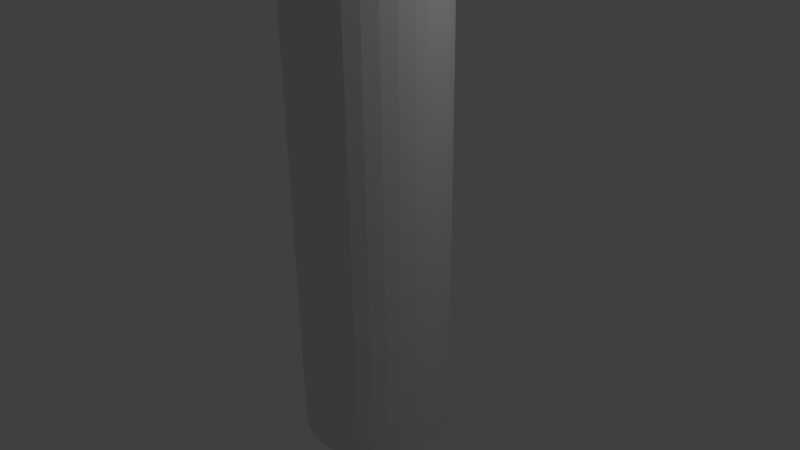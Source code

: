 # Source: test_tube.blend  (saved by Blender 2.77.0; exported with 4.5.12 LTS)
import bpy
from mathutils import Matrix  # noqa: F401  (used for matrix-valued properties, if any)

bpy.ops.wm.read_factory_settings(use_empty=True)
scene = bpy.context.scene
scene.name = 'Scene'

# ---- collections
col_collection_1 = bpy.data.collections.new('Collection 1'); scene.collection.children.link(col_collection_1)

# ---- world
world_world = bpy.data.worlds.new('World'); scene.world = world_world
world_world.color = (0.05088, 0.05088, 0.05088)
world_world.use_sun_shadow = False
world_world.sun_shadow_jitter_overblur = 0.0
world_world.cycles.sampling_method = 'MANUAL'

# ---- cameras
cam_camera = bpy.data.cameras.new('Camera')
cam_camera.clip_end = 100.0
cam_camera.lens = 35.0
cam_camera.sensor_width = 32.0
cam_camera.sensor_height = 18.0
cam_camera.ortho_scale = 7.314
cam_camera.dof.focus_distance = 0.0
cam_camera.dof.aperture_fstop = 128.0

# ---- lights
light_lamp = bpy.data.lights.new('Lamp', 'POINT')
light_lamp.transmission_factor = 0.0
light_lamp.cutoff_distance = 30.0
light_lamp.energy = 100.0
light_lamp.shadow_buffer_clip_start = 1.001
light_lamp.shadow_soft_size = 0.1
light_lamp.shadow_maximum_resolution = 0.006
light_lamp.use_absolute_resolution = True

# ---- meshes
me_cylinder_004 = bpy.data.meshes.new('Cylinder.004')
me_cylinder_004.from_pydata([(-0.1951, 0.0, 7.103), (-0.3827, 0.0, 7.046), (-0.5556, 0.0, 6.954), (-0.7071, 0.0, 6.829), (-0.8315, 0.0, 6.678), (-0.9239, 0.0, 6.505), (-0.9808, 0.0, 6.317), (-1.0, 0.0, 6.122), (-0.1913, 0.03806, 7.103), (-0.3753, 0.07466, 7.046), (-0.5449, 0.1084, 6.954), (-0.6935, 0.1379, 6.829), (-0.8155, 0.1622, 6.678), (-0.9061, 0.1802, 6.505), (-0.9619, 0.1913, 6.317), (-0.9808, 0.1951, 6.122), (-0.1802, 0.07466, 7.103), (-0.3536, 0.1464, 7.046), (-0.5133, 0.2126, 6.954), (-0.6533, 0.2706, 6.829), (-0.7682, 0.3182, 6.678), (-0.8536, 0.3536, 6.505), (-0.9061, 0.3753, 6.317), (-0.9239, 0.3827, 6.122), (-0.1622, 0.1084, 7.103), (-0.3182, 0.2126, 7.046), (-0.4619, 0.3087, 6.954), (-0.5879, 0.3928, 6.829), (-0.6913, 0.4619, 6.678), (-0.7682, 0.5133, 6.505), (-0.8155, 0.5449, 6.317), (-0.8315, 0.5556, 6.122), (-0.1379, 0.1379, 7.103), (-0.2706, 0.2706, 7.046), (-0.3928, 0.3928, 6.954), (-0.5, 0.5, 6.829), (-0.5879, 0.5879, 6.678), (-0.6533, 0.6533, 6.505), (-0.6935, 0.6935, 6.317), (-0.7071, 0.7071, 6.122), (-0.1084, 0.1622, 7.103), (-0.2126, 0.3182, 7.046), (-0.3087, 0.4619, 6.954), (-0.3928, 0.5879, 6.829), (-0.4619, 0.6913, 6.678), (-0.5133, 0.7682, 6.505), (-0.5449, 0.8155, 6.317), (-0.5556, 0.8315, 6.122), (-0.07466, 0.1802, 7.103), (-0.1464, 0.3536, 7.046), (-0.2126, 0.5133, 6.954), (-0.2706, 0.6533, 6.829), (-0.3182, 0.7682, 6.678), (-0.3536, 0.8536, 6.505), (-0.3753, 0.9061, 6.317), (-0.3827, 0.9239, 6.122), (-0.03806, 0.1913, 7.103), (-0.07466, 0.3753, 7.046), (-0.1084, 0.5449, 6.954), (-0.1379, 0.6935, 6.829), (-0.1622, 0.8155, 6.678), (-0.1802, 0.9061, 6.505), (-0.1913, 0.9619, 6.317), (-0.1951, 0.9808, 6.122), (3.266e-07, 0.1951, 7.103), (3.192e-07, 0.3827, 7.046), (3.117e-07, 0.5556, 6.954), (3.192e-07, 0.7071, 6.829), (3.341e-07, 0.8315, 6.678), (2.745e-07, 0.9239, 6.505), (3.937e-07, 0.9808, 6.317), (0.03806, 0.1913, 7.103), (0.07466, 0.3753, 7.046), (0.1084, 0.5449, 6.954), (0.138, 0.6935, 6.829), (0.1622, 0.8155, 6.678), (0.1802, 0.9061, 6.505), (0.1913, 0.9619, 6.317), (0.07466, 0.1802, 7.103), (0.1464, 0.3536, 7.046), (0.2126, 0.5133, 6.954), (0.2706, 0.6533, 6.829), (0.3182, 0.7682, 6.678), (0.3536, 0.8536, 6.505), (0.3753, 0.9061, 6.317), (0.1084, 0.1622, 7.103), (0.2126, 0.3182, 7.046), (0.3087, 0.4619, 6.954), (0.3928, 0.5879, 6.829), (0.4619, 0.6913, 6.678), (0.5133, 0.7682, 6.505), (0.5449, 0.8155, 6.317), (0.138, 0.1379, 7.103), (0.2706, 0.2706, 7.046), (0.3928, 0.3928, 6.954), (0.5, 0.5, 6.829), (0.5879, 0.5879, 6.678), (0.6533, 0.6533, 6.505), (0.6935, 0.6935, 6.317), (0.1622, 0.1084, 7.103), (0.3182, 0.2126, 7.046), (0.4619, 0.3087, 6.954), (0.5879, 0.3928, 6.829), (0.6913, 0.4619, 6.678), (0.7682, 0.5133, 6.505), (0.8155, 0.5449, 6.317), (0.1802, 0.07466, 7.103), (0.3536, 0.1464, 7.046), (0.5133, 0.2126, 6.954), (0.6533, 0.2706, 6.829), (0.7682, 0.3182, 6.678), (0.8536, 0.3536, 6.505), (0.9061, 0.3753, 6.317), (0.1913, 0.03806, 7.103), (0.3753, 0.07466, 7.046), (0.5449, 0.1084, 6.954), (0.6935, 0.1379, 6.829), (0.8155, 0.1622, 6.678), (0.9061, 0.1802, 6.505), (0.9619, 0.1913, 6.317), (0.1951, -7.212e-09, 7.103), (0.3827, 4.122e-08, 7.046), (0.5556, 2.632e-08, 6.954), (0.7071, -2.584e-08, 6.829), (0.8315, -8.544e-08, 6.678), (0.9239, 6.357e-08, 6.505), (0.9808, -8.544e-08, 6.317), (0.1913, -0.03806, 7.103), (0.3753, -0.07466, 7.046), (0.5449, -0.1084, 6.954), (0.6935, -0.1379, 6.829), (0.8155, -0.1622, 6.678), (0.9061, -0.1802, 6.505), (0.9619, -0.1913, 6.317), (0.1802, -0.07466, 7.103), (0.3536, -0.1464, 7.046), (0.5133, -0.2126, 6.954), (0.6533, -0.2706, 6.829), (0.7682, -0.3182, 6.678), (0.8536, -0.3536, 6.505), (0.9061, -0.3753, 6.317), (0.1622, -0.1084, 7.103), (0.3182, -0.2126, 7.046), (0.4619, -0.3087, 6.954), (0.5879, -0.3928, 6.829), (0.6913, -0.4619, 6.678), (0.7682, -0.5133, 6.505), (0.8155, -0.5449, 6.317), (0.138, -0.1379, 7.103), (0.2706, -0.2706, 7.046), (0.3928, -0.3928, 6.954), (0.5, -0.5, 6.829), (0.5879, -0.5879, 6.678), (0.6533, -0.6533, 6.505), (0.6935, -0.6935, 6.317), (0.1084, -0.1622, 7.103), (0.2126, -0.3182, 7.046), (0.3087, -0.4619, 6.954), (0.3928, -0.5879, 6.829), (0.4619, -0.6913, 6.678), (0.5133, -0.7682, 6.505), (0.5449, -0.8155, 6.317), (0.07466, -0.1802, 7.103), (0.1464, -0.3536, 7.046), (0.2126, -0.5133, 6.954), (0.2706, -0.6533, 6.829), (0.3182, -0.7682, 6.678), (0.3536, -0.8536, 6.505), (0.3753, -0.9061, 6.317), (0.03806, -0.1913, 7.103), (0.07466, -0.3753, 7.046), (0.1084, -0.5449, 6.954), (0.1379, -0.6935, 6.829), (0.1622, -0.8155, 6.678), (0.1802, -0.9061, 6.505), (0.1913, -0.9619, 6.317), (3.117e-07, -0.1951, 7.103), (2.819e-07, -0.3827, 7.046), (2.819e-07, -0.5556, 6.954), (1.851e-07, -0.7071, 6.829), (1.404e-07, -0.8315, 6.678), (3.192e-07, -0.9239, 6.505), (9.567e-08, -0.9808, 6.317), (-0.03806, -0.1913, 7.103), (-0.07466, -0.3753, 7.046), (-0.1084, -0.5449, 6.954), (-0.1379, -0.6935, 6.829), (-0.1622, -0.8155, 6.678), (-0.1802, -0.9061, 6.505), (-0.1913, -0.9619, 6.317), (-0.07466, -0.1802, 7.103), (-0.1464, -0.3536, 7.046), (-0.2126, -0.5133, 6.954), (-0.2706, -0.6533, 6.829), (-0.3182, -0.7682, 6.678), (-0.3536, -0.8536, 6.505), (-0.3753, -0.9061, 6.317), (-0.1084, -0.1622, 7.103), (-0.2126, -0.3182, 7.046), (-0.3087, -0.4619, 6.954), (-0.3928, -0.5879, 6.829), (-0.4619, -0.6913, 6.678), (-0.5133, -0.7682, 6.505), (-0.5449, -0.8155, 6.317), (-0.1379, -0.1379, 7.103), (-0.2706, -0.2706, 7.046), (-0.3928, -0.3928, 6.954), (-0.5, -0.5, 6.829), (-0.5879, -0.5879, 6.678), (-0.6533, -0.6533, 6.505), (-0.6935, -0.6935, 6.317), (-0.1622, -0.1084, 7.103), (-0.3182, -0.2126, 7.046), (-0.4619, -0.3087, 6.954), (-0.5879, -0.3928, 6.829), (-0.6913, -0.4619, 6.678), (-0.7682, -0.5133, 6.505), (-0.8155, -0.5449, 6.317), (2.48e-08, -1.247e-07, 7.122), (-0.1802, -0.07466, 7.103), (-0.3536, -0.1464, 7.046), (-0.5133, -0.2126, 6.954), (-0.6533, -0.2706, 6.829), (-0.7682, -0.3182, 6.678), (-0.8536, -0.3536, 6.505), (-0.9061, -0.3753, 6.317), (-0.1913, -0.03806, 7.103), (-0.3753, -0.07466, 7.046), (-0.5449, -0.1084, 6.954), (-0.6935, -0.1379, 6.829), (-0.8155, -0.1622, 6.678), (-0.9061, -0.1802, 6.505), (-0.9619, -0.1913, 6.317), (0.0, 1.0, -2.518), (0.0, 1.0, 6.122), (0.1951, 0.9808, -2.518), (0.1951, 0.9808, 6.122), (0.3827, 0.9239, -2.518), (0.3827, 0.9239, 6.122), (0.5556, 0.8315, -2.518), (0.5556, 0.8315, 6.122), (0.7071, 0.7071, -2.518), (0.7071, 0.7071, 6.122), (0.8315, 0.5556, -2.518), (0.8315, 0.5556, 6.122), (0.9239, 0.3827, -2.518), (0.9239, 0.3827, 6.122), (0.9808, 0.1951, -2.518), (0.9808, 0.1951, 6.122), (1.0, 7.55e-08, -2.518), (1.0, 7.55e-08, 6.122), (0.9808, -0.1951, -2.518), (0.9808, -0.1951, 6.122), (0.9239, -0.3827, -2.518), (0.9239, -0.3827, 6.122), (0.8315, -0.5556, -2.518), (0.8315, -0.5556, 6.122), (0.7071, -0.7071, -2.518), (0.7071, -0.7071, 6.122), (0.5556, -0.8315, -2.518), (0.5556, -0.8315, 6.122), (0.3827, -0.9239, -2.518), (0.3827, -0.9239, 6.122), (0.1951, -0.9808, -2.518), (0.1951, -0.9808, 6.122), (-3.258e-07, -1.0, -2.518), (-3.258e-07, -1.0, 6.122), (-0.1951, -0.9808, -2.518), (-0.1951, -0.9808, 6.122), (-0.3827, -0.9239, -2.518), (-0.3827, -0.9239, 6.122), (-0.5556, -0.8315, -2.518), (-0.5556, -0.8315, 6.122), (-0.7071, -0.7071, -2.518), (-0.7071, -0.7071, 6.122), (-0.8315, -0.5556, -2.518), (-0.8315, -0.5556, 6.122), (-0.9239, -0.3827, -2.518), (-0.9239, -0.3827, 6.122), (-0.9808, -0.1951, -2.518), (-0.9808, -0.1951, 6.122), (-1.0, 9.656e-07, -2.518), (-0.9808, 0.1951, -2.518), (-0.9239, 0.3827, -2.518), (-0.8315, 0.5556, -2.518), (-0.7071, 0.7071, -2.518), (-0.5556, 0.8315, -2.518), (-0.3827, 0.9239, -2.518), (-0.1951, 0.9808, -2.518)], [], [(4, 3, 11, 12), (5, 4, 12, 13), (6, 5, 13, 14), (7, 6, 14, 15), (0, 218, 8), (1, 0, 8, 9), (2, 1, 9, 10), (3, 2, 10, 11), (11, 10, 18, 19), (12, 11, 19, 20), (13, 12, 20, 21), (14, 13, 21, 22), (15, 14, 22, 23), (8, 218, 16), (9, 8, 16, 17), (10, 9, 17, 18), (23, 22, 30, 31), (16, 218, 24), (17, 16, 24, 25), (18, 17, 25, 26), (19, 18, 26, 27), (20, 19, 27, 28), (21, 20, 28, 29), (22, 21, 29, 30), (28, 27, 35, 36), (29, 28, 36, 37), (30, 29, 37, 38), (31, 30, 38, 39), (24, 218, 32), (25, 24, 32, 33), (26, 25, 33, 34), (27, 26, 34, 35), (32, 218, 40), (33, 32, 40, 41), (34, 33, 41, 42), (35, 34, 42, 43), (36, 35, 43, 44), (37, 36, 44, 45), (38, 37, 45, 46), (39, 38, 46, 47), (44, 43, 51, 52), (45, 44, 52, 53), (46, 45, 53, 54), (47, 46, 54, 55), (40, 218, 48), (41, 40, 48, 49), (42, 41, 49, 50), (43, 42, 50, 51), (49, 48, 56, 57), (50, 49, 57, 58), (51, 50, 58, 59), (52, 51, 59, 60), (53, 52, 60, 61), (54, 53, 61, 62), (55, 54, 62, 63), (48, 218, 56), (61, 60, 68, 69), (62, 61, 69, 70), (63, 62, 70, 234), (56, 218, 64), (57, 56, 64, 65), (58, 57, 65, 66), (59, 58, 66, 67), (60, 59, 67, 68), (66, 65, 72, 73), (67, 66, 73, 74), (68, 67, 74, 75), (69, 68, 75, 76), (70, 69, 76, 77), (234, 70, 77, 236), (64, 218, 71), (65, 64, 71, 72), (77, 76, 83, 84), (236, 77, 84, 238), (71, 218, 78), (72, 71, 78, 79), (73, 72, 79, 80), (74, 73, 80, 81), (75, 74, 81, 82), (76, 75, 82, 83), (80, 79, 86, 87), (81, 80, 87, 88), (82, 81, 88, 89), (83, 82, 89, 90), (84, 83, 90, 91), (238, 84, 91, 240), (78, 218, 85), (79, 78, 85, 86), (91, 90, 97, 98), (240, 91, 98, 242), (85, 218, 92), (86, 85, 92, 93), (87, 86, 93, 94), (88, 87, 94, 95), (89, 88, 95, 96), (90, 89, 96, 97), (95, 94, 101, 102), (96, 95, 102, 103), (97, 96, 103, 104), (98, 97, 104, 105), (242, 98, 105, 244), (92, 218, 99), (93, 92, 99, 100), (94, 93, 100, 101), (244, 105, 112, 246), (99, 218, 106), (100, 99, 106, 107), (101, 100, 107, 108), (102, 101, 108, 109), (103, 102, 109, 110), (104, 103, 110, 111), (105, 104, 111, 112), (109, 108, 115, 116), (110, 109, 116, 117), (111, 110, 117, 118), (112, 111, 118, 119), (246, 112, 119, 248), (106, 218, 113), (107, 106, 113, 114), (108, 107, 114, 115), (248, 119, 126, 250), (113, 218, 120), (114, 113, 120, 121), (115, 114, 121, 122), (116, 115, 122, 123), (117, 116, 123, 124), (118, 117, 124, 125), (119, 118, 125, 126), (124, 123, 130, 131), (125, 124, 131, 132), (126, 125, 132, 133), (250, 126, 133, 252), (120, 218, 127), (121, 120, 127, 128), (122, 121, 128, 129), (123, 122, 129, 130), (128, 127, 134, 135), (129, 128, 135, 136), (130, 129, 136, 137), (131, 130, 137, 138), (132, 131, 138, 139), (133, 132, 139, 140), (252, 133, 140, 254), (127, 218, 134), (139, 138, 145, 146), (140, 139, 146, 147), (254, 140, 147, 256), (134, 218, 141), (135, 134, 141, 142), (136, 135, 142, 143), (137, 136, 143, 144), (138, 137, 144, 145), (142, 141, 148, 149), (143, 142, 149, 150), (144, 143, 150, 151), (145, 144, 151, 152), (146, 145, 152, 153), (147, 146, 153, 154), (256, 147, 154, 258), (141, 218, 148), (153, 152, 159, 160), (154, 153, 160, 161), (258, 154, 161, 260), (148, 218, 155), (149, 148, 155, 156), (150, 149, 156, 157), (151, 150, 157, 158), (152, 151, 158, 159), (157, 156, 163, 164), (158, 157, 164, 165), (159, 158, 165, 166), (160, 159, 166, 167), (161, 160, 167, 168), (260, 161, 168, 262), (155, 218, 162), (156, 155, 162, 163), (168, 167, 174, 175), (262, 168, 175, 264), (162, 218, 169), (163, 162, 169, 170), (164, 163, 170, 171), (165, 164, 171, 172), (166, 165, 172, 173), (167, 166, 173, 174), (171, 170, 177, 178), (172, 171, 178, 179), (173, 172, 179, 180), (174, 173, 180, 181), (175, 174, 181, 182), (264, 175, 182, 266), (169, 218, 176), (170, 169, 176, 177), (182, 181, 188, 189), (266, 182, 189, 268), (176, 218, 183), (177, 176, 183, 184), (178, 177, 184, 185), (179, 178, 185, 186), (180, 179, 186, 187), (181, 180, 187, 188), (186, 185, 192, 193), (187, 186, 193, 194), (188, 187, 194, 195), (189, 188, 195, 196), (268, 189, 196, 270), (183, 218, 190), (184, 183, 190, 191), (185, 184, 191, 192), (270, 196, 203, 272), (190, 218, 197), (191, 190, 197, 198), (192, 191, 198, 199), (193, 192, 199, 200), (194, 193, 200, 201), (195, 194, 201, 202), (196, 195, 202, 203), (201, 200, 207, 208), (202, 201, 208, 209), (203, 202, 209, 210), (272, 203, 210, 274), (197, 218, 204), (198, 197, 204, 205), (199, 198, 205, 206), (200, 199, 206, 207), (204, 218, 211), (205, 204, 211, 212), (206, 205, 212, 213), (207, 206, 213, 214), (208, 207, 214, 215), (209, 208, 215, 216), (210, 209, 216, 217), (274, 210, 217, 276), (215, 214, 222, 223), (216, 215, 223, 224), (217, 216, 224, 225), (276, 217, 225, 278), (211, 218, 219), (212, 211, 219, 220), (213, 212, 220, 221), (214, 213, 221, 222), (220, 219, 226, 227), (221, 220, 227, 228), (222, 221, 228, 229), (223, 222, 229, 230), (224, 223, 230, 231), (225, 224, 231, 232), (278, 225, 232, 280), (219, 218, 226), (231, 230, 4, 5), (232, 231, 5, 6), (280, 232, 6, 7), (226, 218, 0), (227, 226, 0, 1), (228, 227, 1, 2), (229, 228, 2, 3), (230, 229, 3, 4), (233, 234, 236, 235), (235, 236, 238, 237), (237, 238, 240, 239), (239, 240, 242, 241), (241, 242, 244, 243), (243, 244, 246, 245), (245, 246, 248, 247), (247, 248, 250, 249), (249, 250, 252, 251), (251, 252, 254, 253), (253, 254, 256, 255), (255, 256, 258, 257), (257, 258, 260, 259), (259, 260, 262, 261), (261, 262, 264, 263), (263, 264, 266, 265), (265, 266, 268, 267), (267, 268, 270, 269), (269, 270, 272, 271), (271, 272, 274, 273), (273, 274, 276, 275), (275, 276, 278, 277), (277, 278, 280, 279), (279, 280, 7, 281), (281, 7, 15, 282), (282, 15, 23, 283), (283, 23, 31, 284), (284, 31, 39, 285), (285, 39, 47, 286), (286, 47, 55, 287), (287, 55, 63, 288), (288, 63, 234, 233)])
me_cylinder_004.use_remesh_preserve_volume = False
me_cylinder_004.use_remesh_preserve_attributes = False
me_cylinder_004.use_mirror_vertex_groups = False
me_cylinder_004.update()

# ---- objects
ob_cylinder = bpy.data.objects.new('Cylinder', me_cylinder_004)
ob_lamp = bpy.data.objects.new('Lamp', light_lamp)
ob_camera = bpy.data.objects.new('Camera', cam_camera)

# ---- transforms, parenting, visibility, modifiers, constraints
ob_cylinder.location = (0.0, 0.0, 3.183)
ob_cylinder.lineart.crease_threshold = 0.0
ob_lamp.location = (4.076, 1.005, 9.087)
ob_lamp.rotation_euler = (0.6503, 0.05522, 1.866)
ob_lamp.lock_rotations_4d = False
ob_lamp.empty_display_type = 'ARROWS'
ob_lamp.color = (0.0, 0.0, 0.0, 0.0)
ob_lamp.lineart.crease_threshold = 0.0
ob_camera.location = (7.481, -6.508, 8.527)
ob_camera.rotation_euler = (1.109, 0.01082, 0.8149)
ob_camera.lock_rotations_4d = False
ob_camera.empty_display_type = 'ARROWS'
ob_camera.color = (0.0, 0.0, 0.0, 0.0)
ob_camera.display_type = 'WIRE'
ob_camera.lineart.crease_threshold = 0.0

# ---- collection membership
col_collection_1.objects.link(ob_cylinder)
col_collection_1.objects.link(ob_lamp)
col_collection_1.objects.link(ob_camera)

# ---- scene / render settings (as saved in the file)
scene.camera = ob_camera
scene.frame_start = 1; scene.frame_end = 250; scene.frame_set(1)
scene.render.engine = 'BLENDER_EEVEE_NEXT'
scene.render.resolution_percentage = 50
scene.render.dither_intensity = 0.0
scene.cycles.use_denoising = False
scene.cycles.samples = 128
scene.cycles.sampling_pattern = 'TABULATED_SOBOL'
scene.cycles.light_sampling_threshold = 0.0
scene.cycles.use_adaptive_sampling = False
scene.cycles.use_light_tree = False
scene.cycles.blur_glossy = 0.0
scene.cycles.sample_clamp_indirect = 0.0
scene.view_settings.view_transform = 'Standard'
bpy.context.view_layer.update()
